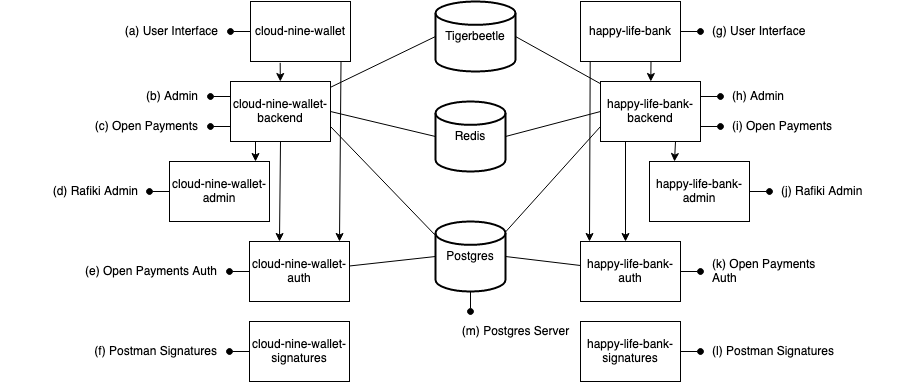

The diagram above was exported from draw.io. Its source (the exported page's mxGraphModel, read from the mxfile embedded in the PNG):
<mxGraphModel dx="1876" dy="658" grid="1" gridSize="10" guides="1" tooltips="1" connect="1" arrows="1" fold="1" page="1" pageScale="1" pageWidth="850" pageHeight="1100" background="#FFFFFF" math="0" shadow="0">
  <root>
    <mxCell id="0" />
    <mxCell id="1" parent="0" />
    <mxCell id="LSD-pLdR1hRc6_XveAeA-17" style="edgeStyle=none;rounded=0;orthogonalLoop=1;jettySize=auto;html=1;exitX=0.5;exitY=0;exitDx=0;exitDy=0;exitPerimeter=0;endArrow=oval;endFill=1;" parent="1" source="LSD-pLdR1hRc6_XveAeA-19" edge="1">
      <mxGeometry relative="1" as="geometry">
        <mxPoint x="421.33333333333326" y="400" as="targetPoint" />
      </mxGeometry>
    </mxCell>
    <mxCell id="LSD-pLdR1hRc6_XveAeA-18" style="edgeStyle=none;rounded=0;orthogonalLoop=1;jettySize=auto;html=1;endArrow=oval;endFill=1;" parent="1" source="LSD-pLdR1hRc6_XveAeA-19" edge="1">
      <mxGeometry relative="1" as="geometry">
        <mxPoint x="421" y="490" as="targetPoint" />
      </mxGeometry>
    </mxCell>
    <mxCell id="LSD-pLdR1hRc6_XveAeA-19" value="Postgres" style="strokeWidth=2;html=1;shape=mxgraph.flowchart.database;whiteSpace=wrap;" parent="1" vertex="1">
      <mxGeometry x="386" y="400" width="70" height="70" as="geometry" />
    </mxCell>
    <mxCell id="LSD-pLdR1hRc6_XveAeA-20" value="Tigerbeetle" style="strokeWidth=2;html=1;shape=mxgraph.flowchart.database;whiteSpace=wrap;" parent="1" vertex="1">
      <mxGeometry x="386" y="180" width="80" height="70" as="geometry" />
    </mxCell>
    <mxCell id="LSD-pLdR1hRc6_XveAeA-21" value="Redis" style="strokeWidth=2;html=1;shape=mxgraph.flowchart.database;whiteSpace=wrap;" parent="1" vertex="1">
      <mxGeometry x="386" y="280" width="70" height="70" as="geometry" />
    </mxCell>
    <mxCell id="LSD-pLdR1hRc6_XveAeA-22" style="edgeStyle=none;rounded=0;orthogonalLoop=1;jettySize=auto;html=1;entryX=0;entryY=0.5;entryDx=0;entryDy=0;entryPerimeter=0;endArrow=none;endFill=0;" parent="1" source="LSD-pLdR1hRc6_XveAeA-24" target="LSD-pLdR1hRc6_XveAeA-19" edge="1">
      <mxGeometry relative="1" as="geometry" />
    </mxCell>
    <mxCell id="LSD-pLdR1hRc6_XveAeA-23" style="edgeStyle=none;rounded=0;orthogonalLoop=1;jettySize=auto;html=1;endArrow=oval;endFill=1;" parent="1" source="LSD-pLdR1hRc6_XveAeA-24" edge="1">
      <mxGeometry relative="1" as="geometry">
        <mxPoint x="180" y="450" as="targetPoint" />
      </mxGeometry>
    </mxCell>
    <mxCell id="LSD-pLdR1hRc6_XveAeA-24" value="cloud-nine-wallet-auth" style="rounded=0;whiteSpace=wrap;html=1;" parent="1" vertex="1">
      <mxGeometry x="200" y="420" width="100" height="60" as="geometry" />
    </mxCell>
    <mxCell id="LSD-pLdR1hRc6_XveAeA-25" style="edgeStyle=none;rounded=0;orthogonalLoop=1;jettySize=auto;html=1;entryX=0;entryY=0.5;entryDx=0;entryDy=0;entryPerimeter=0;endArrow=none;endFill=0;" parent="1" source="LSD-pLdR1hRc6_XveAeA-32" target="LSD-pLdR1hRc6_XveAeA-20" edge="1">
      <mxGeometry relative="1" as="geometry" />
    </mxCell>
    <mxCell id="LSD-pLdR1hRc6_XveAeA-26" style="edgeStyle=none;rounded=0;orthogonalLoop=1;jettySize=auto;html=1;exitX=1;exitY=0.5;exitDx=0;exitDy=0;entryX=0;entryY=0.5;entryDx=0;entryDy=0;entryPerimeter=0;endArrow=none;endFill=0;" parent="1" source="LSD-pLdR1hRc6_XveAeA-32" target="LSD-pLdR1hRc6_XveAeA-21" edge="1">
      <mxGeometry relative="1" as="geometry" />
    </mxCell>
    <mxCell id="LSD-pLdR1hRc6_XveAeA-27" style="edgeStyle=none;rounded=0;orthogonalLoop=1;jettySize=auto;html=1;entryX=-0.01;entryY=0.189;entryDx=0;entryDy=0;entryPerimeter=0;endArrow=none;endFill=0;exitX=1;exitY=0.75;exitDx=0;exitDy=0;" parent="1" source="LSD-pLdR1hRc6_XveAeA-32" target="LSD-pLdR1hRc6_XveAeA-19" edge="1">
      <mxGeometry relative="1" as="geometry" />
    </mxCell>
    <mxCell id="LSD-pLdR1hRc6_XveAeA-28" style="edgeStyle=none;rounded=0;orthogonalLoop=1;jettySize=auto;html=1;exitX=0.5;exitY=1;exitDx=0;exitDy=0;entryX=0.3;entryY=0;entryDx=0;entryDy=0;endArrow=classic;endFill=1;entryPerimeter=0;" parent="1" source="LSD-pLdR1hRc6_XveAeA-32" target="LSD-pLdR1hRc6_XveAeA-24" edge="1">
      <mxGeometry relative="1" as="geometry" />
    </mxCell>
    <mxCell id="LSD-pLdR1hRc6_XveAeA-29" style="edgeStyle=none;rounded=0;orthogonalLoop=1;jettySize=auto;html=1;exitX=0;exitY=0.25;exitDx=0;exitDy=0;endArrow=oval;endFill=1;" parent="1" source="LSD-pLdR1hRc6_XveAeA-32" edge="1">
      <mxGeometry relative="1" as="geometry">
        <mxPoint x="161" y="275" as="targetPoint" />
      </mxGeometry>
    </mxCell>
    <mxCell id="LSD-pLdR1hRc6_XveAeA-30" style="edgeStyle=none;rounded=0;orthogonalLoop=1;jettySize=auto;html=1;exitX=0;exitY=0.75;exitDx=0;exitDy=0;endArrow=oval;endFill=1;" parent="1" source="LSD-pLdR1hRc6_XveAeA-32" edge="1">
      <mxGeometry relative="1" as="geometry">
        <mxPoint x="161" y="305" as="targetPoint" />
      </mxGeometry>
    </mxCell>
    <mxCell id="LSD-pLdR1hRc6_XveAeA-31" style="edgeStyle=none;html=1;exitX=0.25;exitY=1;exitDx=0;exitDy=0;entryX=0.86;entryY=0;entryDx=0;entryDy=0;entryPerimeter=0;" parent="1" source="LSD-pLdR1hRc6_XveAeA-32" target="LSD-pLdR1hRc6_XveAeA-68" edge="1">
      <mxGeometry relative="1" as="geometry" />
    </mxCell>
    <mxCell id="LSD-pLdR1hRc6_XveAeA-32" value="cloud-nine-wallet-backend" style="rounded=0;whiteSpace=wrap;html=1;" parent="1" vertex="1">
      <mxGeometry x="181" y="260" width="100" height="60" as="geometry" />
    </mxCell>
    <mxCell id="LSD-pLdR1hRc6_XveAeA-33" value="" style="edgeStyle=none;rounded=0;orthogonalLoop=1;jettySize=auto;html=1;endArrow=classic;endFill=1;exitX=0.297;exitY=1.022;exitDx=0;exitDy=0;exitPerimeter=0;" parent="1" source="LSD-pLdR1hRc6_XveAeA-36" target="LSD-pLdR1hRc6_XveAeA-32" edge="1">
      <mxGeometry relative="1" as="geometry" />
    </mxCell>
    <mxCell id="LSD-pLdR1hRc6_XveAeA-34" style="edgeStyle=none;rounded=0;orthogonalLoop=1;jettySize=auto;html=1;endArrow=classic;endFill=1;exitX=0.905;exitY=1.009;exitDx=0;exitDy=0;exitPerimeter=0;entryX=0.9;entryY=0;entryDx=0;entryDy=0;entryPerimeter=0;" parent="1" source="LSD-pLdR1hRc6_XveAeA-36" target="LSD-pLdR1hRc6_XveAeA-24" edge="1">
      <mxGeometry relative="1" as="geometry">
        <mxPoint x="291" y="340" as="targetPoint" />
      </mxGeometry>
    </mxCell>
    <mxCell id="LSD-pLdR1hRc6_XveAeA-35" style="edgeStyle=none;rounded=0;orthogonalLoop=1;jettySize=auto;html=1;endArrow=oval;endFill=1;" parent="1" source="LSD-pLdR1hRc6_XveAeA-36" edge="1">
      <mxGeometry relative="1" as="geometry">
        <mxPoint x="181" y="210" as="targetPoint" />
      </mxGeometry>
    </mxCell>
    <mxCell id="LSD-pLdR1hRc6_XveAeA-36" value="cloud-nine-wallet" style="rounded=0;whiteSpace=wrap;html=1;" parent="1" vertex="1">
      <mxGeometry x="201" y="180" width="100" height="60" as="geometry" />
    </mxCell>
    <mxCell id="LSD-pLdR1hRc6_XveAeA-37" style="edgeStyle=none;rounded=0;orthogonalLoop=1;jettySize=auto;html=1;entryX=1;entryY=0.5;entryDx=0;entryDy=0;entryPerimeter=0;endArrow=none;endFill=0;" parent="1" source="LSD-pLdR1hRc6_XveAeA-39" target="LSD-pLdR1hRc6_XveAeA-19" edge="1">
      <mxGeometry relative="1" as="geometry" />
    </mxCell>
    <mxCell id="LSD-pLdR1hRc6_XveAeA-38" style="edgeStyle=none;rounded=0;orthogonalLoop=1;jettySize=auto;html=1;endArrow=oval;endFill=1;" parent="1" source="LSD-pLdR1hRc6_XveAeA-39" edge="1">
      <mxGeometry relative="1" as="geometry">
        <mxPoint x="651" y="450" as="targetPoint" />
      </mxGeometry>
    </mxCell>
    <mxCell id="LSD-pLdR1hRc6_XveAeA-39" value="happy-life-bank-auth" style="rounded=0;whiteSpace=wrap;html=1;" parent="1" vertex="1">
      <mxGeometry x="531" y="420" width="100" height="60" as="geometry" />
    </mxCell>
    <mxCell id="LSD-pLdR1hRc6_XveAeA-40" style="edgeStyle=none;rounded=0;orthogonalLoop=1;jettySize=auto;html=1;entryX=1;entryY=0.5;entryDx=0;entryDy=0;entryPerimeter=0;endArrow=none;endFill=0;" parent="1" source="LSD-pLdR1hRc6_XveAeA-47" target="LSD-pLdR1hRc6_XveAeA-20" edge="1">
      <mxGeometry relative="1" as="geometry" />
    </mxCell>
    <mxCell id="LSD-pLdR1hRc6_XveAeA-41" style="edgeStyle=none;rounded=0;orthogonalLoop=1;jettySize=auto;html=1;entryX=1;entryY=0.5;entryDx=0;entryDy=0;entryPerimeter=0;endArrow=none;endFill=0;exitX=0;exitY=0.5;exitDx=0;exitDy=0;" parent="1" source="LSD-pLdR1hRc6_XveAeA-47" target="LSD-pLdR1hRc6_XveAeA-21" edge="1">
      <mxGeometry relative="1" as="geometry" />
    </mxCell>
    <mxCell id="LSD-pLdR1hRc6_XveAeA-42" style="edgeStyle=none;rounded=0;orthogonalLoop=1;jettySize=auto;html=1;entryX=1;entryY=0.15;entryDx=0;entryDy=0;entryPerimeter=0;endArrow=none;endFill=0;exitX=0;exitY=0.75;exitDx=0;exitDy=0;" parent="1" source="LSD-pLdR1hRc6_XveAeA-47" target="LSD-pLdR1hRc6_XveAeA-19" edge="1">
      <mxGeometry relative="1" as="geometry" />
    </mxCell>
    <mxCell id="LSD-pLdR1hRc6_XveAeA-43" style="edgeStyle=none;rounded=0;orthogonalLoop=1;jettySize=auto;html=1;exitX=1;exitY=0.25;exitDx=0;exitDy=0;endArrow=oval;endFill=1;" parent="1" source="LSD-pLdR1hRc6_XveAeA-47" edge="1">
      <mxGeometry relative="1" as="geometry">
        <mxPoint x="671" y="275" as="targetPoint" />
      </mxGeometry>
    </mxCell>
    <mxCell id="LSD-pLdR1hRc6_XveAeA-44" style="edgeStyle=none;rounded=0;orthogonalLoop=1;jettySize=auto;html=1;exitX=1;exitY=0.75;exitDx=0;exitDy=0;endArrow=oval;endFill=1;" parent="1" source="LSD-pLdR1hRc6_XveAeA-47" edge="1">
      <mxGeometry relative="1" as="geometry">
        <mxPoint x="671" y="305" as="targetPoint" />
      </mxGeometry>
    </mxCell>
    <mxCell id="LSD-pLdR1hRc6_XveAeA-45" style="edgeStyle=none;html=1;exitX=0.25;exitY=1;exitDx=0;exitDy=0;" parent="1" source="LSD-pLdR1hRc6_XveAeA-47" edge="1">
      <mxGeometry relative="1" as="geometry">
        <mxPoint x="576" y="420" as="targetPoint" />
      </mxGeometry>
    </mxCell>
    <mxCell id="LSD-pLdR1hRc6_XveAeA-46" style="edgeStyle=none;html=1;exitX=0.75;exitY=1;exitDx=0;exitDy=0;entryX=0.25;entryY=0;entryDx=0;entryDy=0;" parent="1" source="LSD-pLdR1hRc6_XveAeA-47" target="LSD-pLdR1hRc6_XveAeA-71" edge="1">
      <mxGeometry relative="1" as="geometry" />
    </mxCell>
    <mxCell id="LSD-pLdR1hRc6_XveAeA-47" value="happy-life-bank-backend" style="rounded=0;whiteSpace=wrap;html=1;" parent="1" vertex="1">
      <mxGeometry x="551" y="260" width="100" height="60" as="geometry" />
    </mxCell>
    <mxCell id="LSD-pLdR1hRc6_XveAeA-48" value="" style="edgeStyle=none;rounded=0;orthogonalLoop=1;jettySize=auto;html=1;endArrow=classic;endFill=1;exitX=0.705;exitY=0.996;exitDx=0;exitDy=0;exitPerimeter=0;" parent="1" source="LSD-pLdR1hRc6_XveAeA-51" target="LSD-pLdR1hRc6_XveAeA-47" edge="1">
      <mxGeometry relative="1" as="geometry" />
    </mxCell>
    <mxCell id="LSD-pLdR1hRc6_XveAeA-49" style="edgeStyle=none;rounded=0;orthogonalLoop=1;jettySize=auto;html=1;entryX=0.09;entryY=0;entryDx=0;entryDy=0;entryPerimeter=0;endArrow=classic;endFill=1;exitX=0.097;exitY=1.003;exitDx=0;exitDy=0;exitPerimeter=0;" parent="1" source="LSD-pLdR1hRc6_XveAeA-51" target="LSD-pLdR1hRc6_XveAeA-39" edge="1">
      <mxGeometry relative="1" as="geometry">
        <mxPoint x="540" y="670" as="sourcePoint" />
      </mxGeometry>
    </mxCell>
    <mxCell id="LSD-pLdR1hRc6_XveAeA-50" style="edgeStyle=none;rounded=0;orthogonalLoop=1;jettySize=auto;html=1;exitX=1;exitY=0.5;exitDx=0;exitDy=0;endArrow=oval;endFill=1;" parent="1" source="LSD-pLdR1hRc6_XveAeA-51" edge="1">
      <mxGeometry relative="1" as="geometry">
        <mxPoint x="651" y="210" as="targetPoint" />
      </mxGeometry>
    </mxCell>
    <mxCell id="LSD-pLdR1hRc6_XveAeA-51" value="happy-life-bank" style="rounded=0;whiteSpace=wrap;html=1;" parent="1" vertex="1">
      <mxGeometry x="531" y="180" width="100" height="60" as="geometry" />
    </mxCell>
    <mxCell id="LSD-pLdR1hRc6_XveAeA-52" value="&lt;div&gt;(b) Admin&lt;/div&gt;" style="text;html=1;align=right;verticalAlign=middle;whiteSpace=wrap;rounded=0;" parent="1" vertex="1">
      <mxGeometry x="91" y="260" width="60" height="30" as="geometry" />
    </mxCell>
    <mxCell id="LSD-pLdR1hRc6_XveAeA-53" value="&lt;div&gt;(c) Open Payments&lt;/div&gt;" style="text;html=1;align=right;verticalAlign=middle;whiteSpace=wrap;rounded=0;" parent="1" vertex="1">
      <mxGeometry x="31" y="290" width="120" height="30" as="geometry" />
    </mxCell>
    <mxCell id="LSD-pLdR1hRc6_XveAeA-54" style="edgeStyle=none;rounded=0;orthogonalLoop=1;jettySize=auto;html=1;endArrow=oval;endFill=1;" parent="1" source="LSD-pLdR1hRc6_XveAeA-55" edge="1">
      <mxGeometry relative="1" as="geometry">
        <mxPoint x="180" y="530" as="targetPoint" />
      </mxGeometry>
    </mxCell>
    <mxCell id="LSD-pLdR1hRc6_XveAeA-55" value="cloud-nine-wallet-signatures" style="rounded=0;whiteSpace=wrap;html=1;" parent="1" vertex="1">
      <mxGeometry x="200" y="500" width="100" height="60" as="geometry" />
    </mxCell>
    <mxCell id="LSD-pLdR1hRc6_XveAeA-56" style="edgeStyle=none;rounded=0;orthogonalLoop=1;jettySize=auto;html=1;exitX=1;exitY=0.5;exitDx=0;exitDy=0;endArrow=oval;endFill=1;" parent="1" source="LSD-pLdR1hRc6_XveAeA-57" edge="1">
      <mxGeometry relative="1" as="geometry">
        <mxPoint x="651" y="530" as="targetPoint" />
      </mxGeometry>
    </mxCell>
    <mxCell id="LSD-pLdR1hRc6_XveAeA-57" value="happy-life-bank-signatures" style="rounded=0;whiteSpace=wrap;html=1;" parent="1" vertex="1">
      <mxGeometry x="531" y="500" width="100" height="60" as="geometry" />
    </mxCell>
    <mxCell id="LSD-pLdR1hRc6_XveAeA-58" value="&lt;div align=&quot;left&quot;&gt;(h) Admin&lt;/div&gt;" style="text;html=1;align=left;verticalAlign=middle;whiteSpace=wrap;rounded=0;" parent="1" vertex="1">
      <mxGeometry x="681" y="260" width="60" height="30" as="geometry" />
    </mxCell>
    <mxCell id="LSD-pLdR1hRc6_XveAeA-59" value="&lt;div&gt;(i) Open Payments&lt;/div&gt;" style="text;html=1;align=left;verticalAlign=middle;whiteSpace=wrap;rounded=0;" parent="1" vertex="1">
      <mxGeometry x="681" y="290" width="120" height="30" as="geometry" />
    </mxCell>
    <mxCell id="LSD-pLdR1hRc6_XveAeA-60" value="(m) Postgres Server" style="text;html=1;align=center;verticalAlign=middle;resizable=0;points=[];autosize=1;" parent="1" vertex="1">
      <mxGeometry x="401" y="495" width="130" height="30" as="geometry" />
    </mxCell>
    <mxCell id="LSD-pLdR1hRc6_XveAeA-61" value="&lt;div&gt;(a) User Interface &lt;br&gt;&lt;/div&gt;" style="text;html=1;align=right;verticalAlign=middle;whiteSpace=wrap;rounded=0;" parent="1" vertex="1">
      <mxGeometry x="51" y="195" width="120" height="30" as="geometry" />
    </mxCell>
    <mxCell id="LSD-pLdR1hRc6_XveAeA-62" value="&lt;div&gt;(g) User Interface&lt;br&gt;&lt;/div&gt;" style="text;html=1;align=left;verticalAlign=middle;whiteSpace=wrap;rounded=0;" parent="1" vertex="1">
      <mxGeometry x="661" y="195" width="120" height="30" as="geometry" />
    </mxCell>
    <mxCell id="LSD-pLdR1hRc6_XveAeA-63" value="&lt;div&gt;(e) Open Payments Auth&lt;br&gt;&lt;/div&gt;" style="text;html=1;align=right;verticalAlign=middle;whiteSpace=wrap;rounded=0;" parent="1" vertex="1">
      <mxGeometry x="30" y="435" width="140" height="30" as="geometry" />
    </mxCell>
    <mxCell id="LSD-pLdR1hRc6_XveAeA-64" value="&lt;div&gt;(f) Postman Signatures&lt;br&gt;&lt;/div&gt;" style="text;html=1;align=right;verticalAlign=middle;whiteSpace=wrap;rounded=0;" parent="1" vertex="1">
      <mxGeometry x="30" y="515" width="140" height="30" as="geometry" />
    </mxCell>
    <mxCell id="LSD-pLdR1hRc6_XveAeA-65" value="&lt;div&gt;(k) Open Payments Auth&lt;br&gt;&lt;/div&gt;" style="text;html=1;align=left;verticalAlign=middle;whiteSpace=wrap;rounded=0;" parent="1" vertex="1">
      <mxGeometry x="661" y="435" width="130" height="30" as="geometry" />
    </mxCell>
    <mxCell id="LSD-pLdR1hRc6_XveAeA-66" value="&lt;div&gt;(l) Postman Signatures&lt;br&gt;&lt;/div&gt;" style="text;html=1;align=left;verticalAlign=middle;whiteSpace=wrap;rounded=0;" parent="1" vertex="1">
      <mxGeometry x="661" y="515" width="130" height="30" as="geometry" />
    </mxCell>
    <mxCell id="LSD-pLdR1hRc6_XveAeA-67" style="edgeStyle=none;rounded=0;orthogonalLoop=1;jettySize=auto;html=1;endArrow=oval;endFill=1;" parent="1" source="LSD-pLdR1hRc6_XveAeA-68" edge="1">
      <mxGeometry relative="1" as="geometry">
        <mxPoint x="100" y="370" as="targetPoint" />
      </mxGeometry>
    </mxCell>
    <mxCell id="LSD-pLdR1hRc6_XveAeA-68" value="cloud-nine-wallet-admin" style="rounded=0;whiteSpace=wrap;html=1;" parent="1" vertex="1">
      <mxGeometry x="120" y="340" width="100" height="60" as="geometry" />
    </mxCell>
    <mxCell id="LSD-pLdR1hRc6_XveAeA-69" value="&lt;div&gt;(d) Rafiki Admin&lt;br&gt;&lt;/div&gt;" style="text;html=1;align=right;verticalAlign=middle;whiteSpace=wrap;rounded=0;" parent="1" vertex="1">
      <mxGeometry x="-49" y="355" width="140" height="30" as="geometry" />
    </mxCell>
    <mxCell id="LSD-pLdR1hRc6_XveAeA-70" style="edgeStyle=none;rounded=0;orthogonalLoop=1;jettySize=auto;html=1;exitX=1;exitY=0.5;exitDx=0;exitDy=0;endArrow=oval;endFill=1;" parent="1" source="LSD-pLdR1hRc6_XveAeA-71" edge="1">
      <mxGeometry relative="1" as="geometry">
        <mxPoint x="720" y="370" as="targetPoint" />
      </mxGeometry>
    </mxCell>
    <mxCell id="LSD-pLdR1hRc6_XveAeA-71" value="happy-life-bank-admin" style="rounded=0;whiteSpace=wrap;html=1;" parent="1" vertex="1">
      <mxGeometry x="600" y="340" width="100" height="60" as="geometry" />
    </mxCell>
    <mxCell id="LSD-pLdR1hRc6_XveAeA-72" value="&lt;div&gt;(j) Rafiki Admin&lt;br&gt;&lt;/div&gt;" style="text;html=1;align=left;verticalAlign=middle;whiteSpace=wrap;rounded=0;" parent="1" vertex="1">
      <mxGeometry x="730" y="355" width="130" height="30" as="geometry" />
    </mxCell>
  </root>
</mxGraphModel>